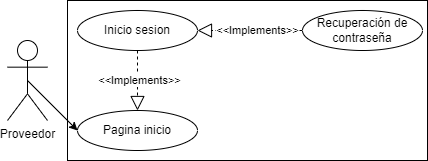

The diagram above was exported from draw.io. Its source (the exported page's mxGraphModel, read from the mxfile embedded in the PNG):
<mxGraphModel dx="1073" dy="621" grid="1" gridSize="10" guides="1" tooltips="1" connect="1" arrows="1" fold="1" page="1" pageScale="1" pageWidth="827" pageHeight="1169" math="0" shadow="0">
  <root>
    <mxCell id="0" />
    <mxCell id="1" parent="0" />
    <mxCell id="ekeSuj7FwNT8xSzvTDq4-1" value="" style="rounded=0;whiteSpace=wrap;html=1;" parent="1" vertex="1">
      <mxGeometry x="80" y="40" width="360" height="160" as="geometry" />
    </mxCell>
    <mxCell id="ekeSuj7FwNT8xSzvTDq4-2" value="Inicio sesion" style="ellipse;whiteSpace=wrap;html=1;" parent="1" vertex="1">
      <mxGeometry x="90" y="50" width="120" height="40" as="geometry" />
    </mxCell>
    <mxCell id="ekeSuj7FwNT8xSzvTDq4-3" value="Pagina inicio" style="ellipse;whiteSpace=wrap;html=1;" parent="1" vertex="1">
      <mxGeometry x="90" y="150" width="120" height="40" as="geometry" />
    </mxCell>
    <mxCell id="ekeSuj7FwNT8xSzvTDq4-4" value="" style="endArrow=block;dashed=1;endFill=0;endSize=12;html=1;rounded=0;entryX=0.5;entryY=0;entryDx=0;entryDy=0;exitX=0.5;exitY=1;exitDx=0;exitDy=0;" parent="1" source="ekeSuj7FwNT8xSzvTDq4-2" target="ekeSuj7FwNT8xSzvTDq4-3" edge="1">
      <mxGeometry width="160" relative="1" as="geometry">
        <mxPoint x="370" y="-20" as="sourcePoint" />
        <mxPoint x="220" y="-19" as="targetPoint" />
        <Array as="points" />
      </mxGeometry>
    </mxCell>
    <mxCell id="ekeSuj7FwNT8xSzvTDq4-5" value="&amp;lt;&amp;lt;Implements&amp;gt;&amp;gt;" style="edgeLabel;html=1;align=center;verticalAlign=middle;resizable=0;points=[];" parent="ekeSuj7FwNT8xSzvTDq4-4" connectable="0" vertex="1">
      <mxGeometry x="0.0545" y="1" relative="1" as="geometry">
        <mxPoint y="-3" as="offset" />
      </mxGeometry>
    </mxCell>
    <mxCell id="ekeSuj7FwNT8xSzvTDq4-6" value="" style="endArrow=classic;html=1;rounded=0;entryX=0;entryY=0.5;entryDx=0;entryDy=0;exitX=0.5;exitY=0.5;exitDx=0;exitDy=0;exitPerimeter=0;" parent="1" source="ekeSuj7FwNT8xSzvTDq4-7" target="ekeSuj7FwNT8xSzvTDq4-3" edge="1">
      <mxGeometry width="50" height="50" relative="1" as="geometry">
        <mxPoint x="90" y="120" as="sourcePoint" />
        <mxPoint x="360" y="170" as="targetPoint" />
      </mxGeometry>
    </mxCell>
    <mxCell id="ekeSuj7FwNT8xSzvTDq4-7" value="Proveedor" style="shape=umlActor;verticalLabelPosition=bottom;verticalAlign=top;html=1;outlineConnect=0;" parent="1" vertex="1">
      <mxGeometry x="20" y="80" width="40" height="80" as="geometry" />
    </mxCell>
    <mxCell id="ekeSuj7FwNT8xSzvTDq4-12" value="" style="endArrow=block;dashed=1;endFill=0;endSize=12;html=1;rounded=0;entryX=1;entryY=0.5;entryDx=0;entryDy=0;exitX=0;exitY=0.5;exitDx=0;exitDy=0;" parent="1" source="pe-cGhuFr_w1bBLo5Wtk-1" target="ekeSuj7FwNT8xSzvTDq4-2" edge="1">
      <mxGeometry width="160" relative="1" as="geometry">
        <mxPoint x="314" y="70" as="sourcePoint" />
        <mxPoint x="160" y="160" as="targetPoint" />
        <Array as="points" />
      </mxGeometry>
    </mxCell>
    <mxCell id="ekeSuj7FwNT8xSzvTDq4-13" value="&amp;lt;&amp;lt;Implements&amp;gt;&amp;gt;" style="edgeLabel;html=1;align=center;verticalAlign=middle;resizable=0;points=[];" parent="ekeSuj7FwNT8xSzvTDq4-12" connectable="0" vertex="1">
      <mxGeometry x="0.0545" y="1" relative="1" as="geometry">
        <mxPoint x="9" y="-2" as="offset" />
      </mxGeometry>
    </mxCell>
    <mxCell id="pe-cGhuFr_w1bBLo5Wtk-1" value="Recuperación de contraseña" style="ellipse;whiteSpace=wrap;html=1;" vertex="1" parent="1">
      <mxGeometry x="315" y="50" width="120" height="40" as="geometry" />
    </mxCell>
  </root>
</mxGraphModel>